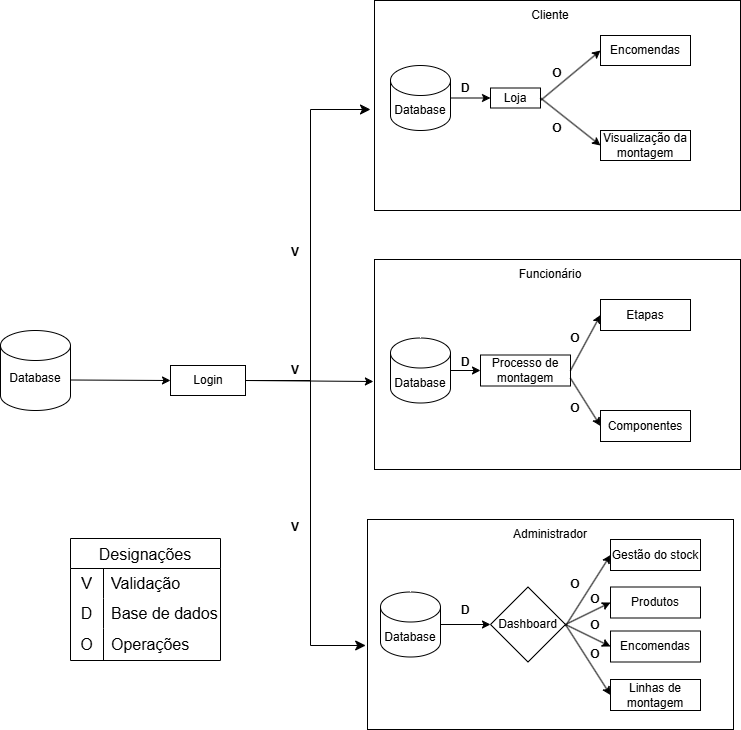

The diagram above was exported from draw.io. Its source (the exported page's mxGraphModel, read from the mxfile embedded in the PNG):
<mxGraphModel dx="1434" dy="746" grid="1" gridSize="10" guides="1" tooltips="1" connect="1" arrows="1" fold="1" page="1" pageScale="1" pageWidth="827" pageHeight="1169" math="0" shadow="0">
  <root>
    <mxCell id="0" />
    <mxCell id="1" parent="0" />
    <mxCell id="oBYbGw0NECLEIBB4RtEo-1" value="" style="shape=cylinder3;whiteSpace=wrap;html=1;boundedLbl=1;backgroundOutline=1;size=15;" vertex="1" parent="1">
      <mxGeometry x="40" y="341" width="70" height="80" as="geometry" />
    </mxCell>
    <mxCell id="oBYbGw0NECLEIBB4RtEo-2" value="Database&lt;div&gt;&lt;br&gt;&lt;/div&gt;" style="text;html=1;align=center;verticalAlign=middle;whiteSpace=wrap;rounded=0;" vertex="1" parent="1">
      <mxGeometry x="45" y="381" width="60" height="30" as="geometry" />
    </mxCell>
    <mxCell id="oBYbGw0NECLEIBB4RtEo-3" value="" style="rounded=0;whiteSpace=wrap;html=1;" vertex="1" parent="1">
      <mxGeometry x="210" y="376" width="75" height="30" as="geometry" />
    </mxCell>
    <mxCell id="oBYbGw0NECLEIBB4RtEo-4" value="Login" style="text;html=1;align=center;verticalAlign=middle;whiteSpace=wrap;rounded=0;" vertex="1" parent="1">
      <mxGeometry x="217.5" y="376" width="60" height="30" as="geometry" />
    </mxCell>
    <mxCell id="oBYbGw0NECLEIBB4RtEo-5" value="" style="endArrow=classic;html=1;rounded=0;" edge="1" parent="1">
      <mxGeometry width="50" height="50" relative="1" as="geometry">
        <mxPoint x="110" y="390.5" as="sourcePoint" />
        <mxPoint x="210" y="391" as="targetPoint" />
      </mxGeometry>
    </mxCell>
    <mxCell id="oBYbGw0NECLEIBB4RtEo-6" value="" style="edgeStyle=elbowEdgeStyle;elbow=horizontal;endArrow=classic;html=1;curved=0;rounded=0;endSize=8;startSize=8;exitX=1;exitY=0.5;exitDx=0;exitDy=0;" edge="1" parent="1" source="oBYbGw0NECLEIBB4RtEo-3">
      <mxGeometry width="50" height="50" relative="1" as="geometry">
        <mxPoint x="285" y="320" as="sourcePoint" />
        <mxPoint x="410" y="120" as="targetPoint" />
        <Array as="points">
          <mxPoint x="350" y="340" />
        </Array>
      </mxGeometry>
    </mxCell>
    <mxCell id="oBYbGw0NECLEIBB4RtEo-7" value="" style="rounded=0;whiteSpace=wrap;html=1;" vertex="1" parent="1">
      <mxGeometry x="414" y="11" width="366" height="210" as="geometry" />
    </mxCell>
    <mxCell id="oBYbGw0NECLEIBB4RtEo-8" value="Cliente" style="text;html=1;align=center;verticalAlign=middle;whiteSpace=wrap;rounded=0;" vertex="1" parent="1">
      <mxGeometry x="560" y="11" width="60" height="30" as="geometry" />
    </mxCell>
    <mxCell id="oBYbGw0NECLEIBB4RtEo-9" value="Database" style="shape=cylinder3;whiteSpace=wrap;html=1;boundedLbl=1;backgroundOutline=1;size=15;" vertex="1" parent="1">
      <mxGeometry x="430" y="76" width="60" height="65" as="geometry" />
    </mxCell>
    <mxCell id="oBYbGw0NECLEIBB4RtEo-11" value="Encomendas" style="rounded=0;whiteSpace=wrap;html=1;" vertex="1" parent="1">
      <mxGeometry x="640" y="46" width="90" height="30" as="geometry" />
    </mxCell>
    <mxCell id="oBYbGw0NECLEIBB4RtEo-21" value="Loja" style="rounded=0;whiteSpace=wrap;html=1;" vertex="1" parent="1">
      <mxGeometry x="530" y="98.5" width="50" height="20" as="geometry" />
    </mxCell>
    <mxCell id="oBYbGw0NECLEIBB4RtEo-22" value="" style="endArrow=classic;html=1;rounded=0;entryX=0;entryY=0.5;entryDx=0;entryDy=0;exitX=1;exitY=0.5;exitDx=0;exitDy=0;exitPerimeter=0;" edge="1" parent="1" source="oBYbGw0NECLEIBB4RtEo-9" target="oBYbGw0NECLEIBB4RtEo-21">
      <mxGeometry width="50" height="50" relative="1" as="geometry">
        <mxPoint x="490" y="121" as="sourcePoint" />
        <mxPoint x="540" y="71" as="targetPoint" />
      </mxGeometry>
    </mxCell>
    <mxCell id="oBYbGw0NECLEIBB4RtEo-24" value="" style="endArrow=classic;html=1;rounded=0;entryX=0;entryY=0.5;entryDx=0;entryDy=0;" edge="1" parent="1" target="oBYbGw0NECLEIBB4RtEo-11">
      <mxGeometry width="50" height="50" relative="1" as="geometry">
        <mxPoint x="580" y="111" as="sourcePoint" />
        <mxPoint x="630" y="61" as="targetPoint" />
      </mxGeometry>
    </mxCell>
    <mxCell id="oBYbGw0NECLEIBB4RtEo-25" value="" style="endArrow=classic;html=1;rounded=0;exitX=1;exitY=0.5;exitDx=0;exitDy=0;entryX=0;entryY=0.5;entryDx=0;entryDy=0;" edge="1" parent="1" source="oBYbGw0NECLEIBB4RtEo-21" target="oBYbGw0NECLEIBB4RtEo-26">
      <mxGeometry width="50" height="50" relative="1" as="geometry">
        <mxPoint x="590" y="148.5" as="sourcePoint" />
        <mxPoint x="620" y="101" as="targetPoint" />
      </mxGeometry>
    </mxCell>
    <mxCell id="oBYbGw0NECLEIBB4RtEo-26" value="Visualização da montagem" style="rounded=0;whiteSpace=wrap;html=1;" vertex="1" parent="1">
      <mxGeometry x="640" y="141" width="90" height="30" as="geometry" />
    </mxCell>
    <mxCell id="oBYbGw0NECLEIBB4RtEo-27" value="&lt;b&gt;D&lt;/b&gt;" style="text;html=1;align=center;verticalAlign=middle;whiteSpace=wrap;rounded=0;" vertex="1" parent="1">
      <mxGeometry x="490" y="91" width="30" height="15" as="geometry" />
    </mxCell>
    <mxCell id="oBYbGw0NECLEIBB4RtEo-28" value="&lt;b&gt;O&lt;/b&gt;" style="text;html=1;align=center;verticalAlign=middle;whiteSpace=wrap;rounded=0;" vertex="1" parent="1">
      <mxGeometry x="582" y="76" width="30" height="15" as="geometry" />
    </mxCell>
    <mxCell id="oBYbGw0NECLEIBB4RtEo-29" value="&lt;b&gt;O&lt;/b&gt;" style="text;html=1;align=center;verticalAlign=middle;whiteSpace=wrap;rounded=0;" vertex="1" parent="1">
      <mxGeometry x="582" y="131" width="30" height="15" as="geometry" />
    </mxCell>
    <mxCell id="oBYbGw0NECLEIBB4RtEo-30" value="" style="rounded=0;whiteSpace=wrap;html=1;" vertex="1" parent="1">
      <mxGeometry x="414" y="270" width="366" height="210" as="geometry" />
    </mxCell>
    <mxCell id="oBYbGw0NECLEIBB4RtEo-31" value="Funcionário" style="text;html=1;align=center;verticalAlign=middle;whiteSpace=wrap;rounded=0;" vertex="1" parent="1">
      <mxGeometry x="560" y="270" width="60" height="30" as="geometry" />
    </mxCell>
    <mxCell id="oBYbGw0NECLEIBB4RtEo-32" value="Database" style="shape=cylinder3;whiteSpace=wrap;html=1;boundedLbl=1;backgroundOutline=1;size=15;" vertex="1" parent="1">
      <mxGeometry x="430" y="348.5" width="60" height="65" as="geometry" />
    </mxCell>
    <mxCell id="oBYbGw0NECLEIBB4RtEo-33" value="Processo de montagem" style="rounded=0;whiteSpace=wrap;html=1;" vertex="1" parent="1">
      <mxGeometry x="520" y="365.5" width="90" height="31" as="geometry" />
    </mxCell>
    <mxCell id="oBYbGw0NECLEIBB4RtEo-34" value="Etapas" style="rounded=0;whiteSpace=wrap;html=1;" vertex="1" parent="1">
      <mxGeometry x="640" y="310" width="90" height="31" as="geometry" />
    </mxCell>
    <mxCell id="oBYbGw0NECLEIBB4RtEo-35" value="Componentes" style="rounded=0;whiteSpace=wrap;html=1;" vertex="1" parent="1">
      <mxGeometry x="640" y="421" width="90" height="31" as="geometry" />
    </mxCell>
    <mxCell id="oBYbGw0NECLEIBB4RtEo-36" value="" style="endArrow=classic;html=1;rounded=0;exitX=1;exitY=0.5;exitDx=0;exitDy=0;exitPerimeter=0;" edge="1" parent="1" source="oBYbGw0NECLEIBB4RtEo-32" target="oBYbGw0NECLEIBB4RtEo-33">
      <mxGeometry width="50" height="50" relative="1" as="geometry">
        <mxPoint x="480" y="391" as="sourcePoint" />
        <mxPoint x="530" y="341" as="targetPoint" />
      </mxGeometry>
    </mxCell>
    <mxCell id="oBYbGw0NECLEIBB4RtEo-38" value="&lt;b&gt;D&lt;/b&gt;" style="text;html=1;align=center;verticalAlign=middle;whiteSpace=wrap;rounded=0;" vertex="1" parent="1">
      <mxGeometry x="490" y="365.5" width="30" height="15" as="geometry" />
    </mxCell>
    <mxCell id="oBYbGw0NECLEIBB4RtEo-39" value="" style="endArrow=classic;html=1;rounded=0;entryX=0;entryY=0.5;entryDx=0;entryDy=0;exitX=1;exitY=0.5;exitDx=0;exitDy=0;" edge="1" parent="1" source="oBYbGw0NECLEIBB4RtEo-33" target="oBYbGw0NECLEIBB4RtEo-34">
      <mxGeometry width="50" height="50" relative="1" as="geometry">
        <mxPoint x="610" y="390" as="sourcePoint" />
        <mxPoint x="670" y="340" as="targetPoint" />
      </mxGeometry>
    </mxCell>
    <mxCell id="oBYbGw0NECLEIBB4RtEo-42" value="" style="endArrow=classic;html=1;rounded=0;exitX=1;exitY=0.75;exitDx=0;exitDy=0;entryX=0;entryY=0.5;entryDx=0;entryDy=0;" edge="1" parent="1" source="oBYbGw0NECLEIBB4RtEo-33" target="oBYbGw0NECLEIBB4RtEo-35">
      <mxGeometry width="50" height="50" relative="1" as="geometry">
        <mxPoint x="612" y="376" as="sourcePoint" />
        <mxPoint x="672" y="423" as="targetPoint" />
      </mxGeometry>
    </mxCell>
    <mxCell id="oBYbGw0NECLEIBB4RtEo-43" value="" style="endArrow=classic;html=1;rounded=0;entryX=-0.003;entryY=0.581;entryDx=0;entryDy=0;entryPerimeter=0;exitX=1;exitY=0.5;exitDx=0;exitDy=0;" edge="1" parent="1" source="oBYbGw0NECLEIBB4RtEo-3" target="oBYbGw0NECLEIBB4RtEo-30">
      <mxGeometry width="50" height="50" relative="1" as="geometry">
        <mxPoint x="285" y="390.5" as="sourcePoint" />
        <mxPoint x="385" y="391" as="targetPoint" />
      </mxGeometry>
    </mxCell>
    <mxCell id="oBYbGw0NECLEIBB4RtEo-44" value="&lt;b&gt;O&lt;/b&gt;" style="text;html=1;align=center;verticalAlign=middle;whiteSpace=wrap;rounded=0;" vertex="1" parent="1">
      <mxGeometry x="600" y="341" width="30" height="15" as="geometry" />
    </mxCell>
    <mxCell id="oBYbGw0NECLEIBB4RtEo-45" value="&lt;b&gt;O&lt;/b&gt;" style="text;html=1;align=center;verticalAlign=middle;whiteSpace=wrap;rounded=0;" vertex="1" parent="1">
      <mxGeometry x="600" y="411" width="30" height="15" as="geometry" />
    </mxCell>
    <mxCell id="oBYbGw0NECLEIBB4RtEo-46" value="" style="rounded=0;whiteSpace=wrap;html=1;" vertex="1" parent="1">
      <mxGeometry x="407" y="530" width="366" height="210" as="geometry" />
    </mxCell>
    <mxCell id="oBYbGw0NECLEIBB4RtEo-47" value="Administrador" style="text;html=1;align=center;verticalAlign=middle;whiteSpace=wrap;rounded=0;" vertex="1" parent="1">
      <mxGeometry x="560" y="530" width="60" height="30" as="geometry" />
    </mxCell>
    <mxCell id="oBYbGw0NECLEIBB4RtEo-48" value="Database" style="shape=cylinder3;whiteSpace=wrap;html=1;boundedLbl=1;backgroundOutline=1;size=15;" vertex="1" parent="1">
      <mxGeometry x="420" y="602.5" width="60" height="65" as="geometry" />
    </mxCell>
    <mxCell id="oBYbGw0NECLEIBB4RtEo-49" value="Dashboard" style="rhombus;whiteSpace=wrap;html=1;" vertex="1" parent="1">
      <mxGeometry x="530" y="597.5" width="75" height="75" as="geometry" />
    </mxCell>
    <mxCell id="oBYbGw0NECLEIBB4RtEo-50" value="" style="endArrow=classic;html=1;rounded=0;exitX=1;exitY=0.5;exitDx=0;exitDy=0;exitPerimeter=0;entryX=0;entryY=0.5;entryDx=0;entryDy=0;" edge="1" parent="1" source="oBYbGw0NECLEIBB4RtEo-48" target="oBYbGw0NECLEIBB4RtEo-49">
      <mxGeometry width="50" height="50" relative="1" as="geometry">
        <mxPoint x="490" y="640" as="sourcePoint" />
        <mxPoint x="530" y="638" as="targetPoint" />
      </mxGeometry>
    </mxCell>
    <mxCell id="oBYbGw0NECLEIBB4RtEo-51" value="Gestão do stock" style="rounded=0;whiteSpace=wrap;html=1;" vertex="1" parent="1">
      <mxGeometry x="650" y="550" width="90" height="31" as="geometry" />
    </mxCell>
    <mxCell id="oBYbGw0NECLEIBB4RtEo-52" value="Produtos" style="rounded=0;whiteSpace=wrap;html=1;" vertex="1" parent="1">
      <mxGeometry x="650" y="597.5" width="90" height="31" as="geometry" />
    </mxCell>
    <mxCell id="oBYbGw0NECLEIBB4RtEo-53" value="Encomendas" style="rounded=0;whiteSpace=wrap;html=1;" vertex="1" parent="1">
      <mxGeometry x="650" y="641.5" width="90" height="31" as="geometry" />
    </mxCell>
    <mxCell id="oBYbGw0NECLEIBB4RtEo-55" value="Linhas de montagem" style="rounded=0;whiteSpace=wrap;html=1;" vertex="1" parent="1">
      <mxGeometry x="650" y="690" width="90" height="31" as="geometry" />
    </mxCell>
    <mxCell id="oBYbGw0NECLEIBB4RtEo-56" value="" style="endArrow=classic;html=1;rounded=0;entryX=0;entryY=0.5;entryDx=0;entryDy=0;" edge="1" parent="1" target="oBYbGw0NECLEIBB4RtEo-51">
      <mxGeometry width="50" height="50" relative="1" as="geometry">
        <mxPoint x="605" y="636.5" as="sourcePoint" />
        <mxPoint x="655" y="586.5" as="targetPoint" />
      </mxGeometry>
    </mxCell>
    <mxCell id="oBYbGw0NECLEIBB4RtEo-57" value="" style="endArrow=classic;html=1;rounded=0;entryX=0;entryY=0.5;entryDx=0;entryDy=0;exitX=1;exitY=0.5;exitDx=0;exitDy=0;" edge="1" parent="1" source="oBYbGw0NECLEIBB4RtEo-49" target="oBYbGw0NECLEIBB4RtEo-52">
      <mxGeometry width="50" height="50" relative="1" as="geometry">
        <mxPoint x="610" y="630" as="sourcePoint" />
        <mxPoint x="650" y="588" as="targetPoint" />
      </mxGeometry>
    </mxCell>
    <mxCell id="oBYbGw0NECLEIBB4RtEo-58" value="" style="endArrow=classic;html=1;rounded=0;exitX=1;exitY=0.5;exitDx=0;exitDy=0;entryX=0;entryY=0.5;entryDx=0;entryDy=0;" edge="1" parent="1" source="oBYbGw0NECLEIBB4RtEo-49" target="oBYbGw0NECLEIBB4RtEo-53">
      <mxGeometry width="50" height="50" relative="1" as="geometry">
        <mxPoint x="605" y="667.5" as="sourcePoint" />
        <mxPoint x="655" y="617.5" as="targetPoint" />
      </mxGeometry>
    </mxCell>
    <mxCell id="oBYbGw0NECLEIBB4RtEo-59" value="" style="endArrow=classic;html=1;rounded=0;entryX=0;entryY=0.5;entryDx=0;entryDy=0;exitX=1;exitY=0.5;exitDx=0;exitDy=0;" edge="1" parent="1" source="oBYbGw0NECLEIBB4RtEo-49" target="oBYbGw0NECLEIBB4RtEo-55">
      <mxGeometry width="50" height="50" relative="1" as="geometry">
        <mxPoint x="610" y="630" as="sourcePoint" />
        <mxPoint x="700" y="539" as="targetPoint" />
      </mxGeometry>
    </mxCell>
    <mxCell id="oBYbGw0NECLEIBB4RtEo-62" value="" style="edgeStyle=elbowEdgeStyle;elbow=horizontal;endArrow=classic;html=1;curved=0;rounded=0;endSize=8;startSize=8;exitX=1;exitY=0.5;exitDx=0;exitDy=0;entryX=-0.005;entryY=0.6;entryDx=0;entryDy=0;entryPerimeter=0;" edge="1" parent="1" source="oBYbGw0NECLEIBB4RtEo-3" target="oBYbGw0NECLEIBB4RtEo-46">
      <mxGeometry width="50" height="50" relative="1" as="geometry">
        <mxPoint x="80" y="701" as="sourcePoint" />
        <mxPoint x="205" y="430" as="targetPoint" />
        <Array as="points">
          <mxPoint x="350" y="520" />
        </Array>
      </mxGeometry>
    </mxCell>
    <mxCell id="oBYbGw0NECLEIBB4RtEo-76" value="&lt;b&gt;D&lt;/b&gt;" style="text;html=1;align=center;verticalAlign=middle;whiteSpace=wrap;rounded=0;" vertex="1" parent="1">
      <mxGeometry x="490" y="613.5" width="30" height="15" as="geometry" />
    </mxCell>
    <mxCell id="oBYbGw0NECLEIBB4RtEo-77" value="&lt;b&gt;O&lt;/b&gt;" style="text;html=1;align=center;verticalAlign=middle;whiteSpace=wrap;rounded=0;" vertex="1" parent="1">
      <mxGeometry x="600" y="587.5" width="30" height="15" as="geometry" />
    </mxCell>
    <mxCell id="oBYbGw0NECLEIBB4RtEo-78" value="&lt;b&gt;O&lt;/b&gt;" style="text;html=1;align=center;verticalAlign=middle;whiteSpace=wrap;rounded=0;" vertex="1" parent="1">
      <mxGeometry x="620" y="602.5" width="30" height="15" as="geometry" />
    </mxCell>
    <mxCell id="oBYbGw0NECLEIBB4RtEo-79" value="&lt;b&gt;O&lt;/b&gt;" style="text;html=1;align=center;verticalAlign=middle;whiteSpace=wrap;rounded=0;" vertex="1" parent="1">
      <mxGeometry x="620" y="628.5" width="30" height="15" as="geometry" />
    </mxCell>
    <mxCell id="oBYbGw0NECLEIBB4RtEo-80" value="&lt;b&gt;O&lt;/b&gt;" style="text;html=1;align=center;verticalAlign=middle;whiteSpace=wrap;rounded=0;" vertex="1" parent="1">
      <mxGeometry x="620" y="657.5" width="30" height="15" as="geometry" />
    </mxCell>
    <mxCell id="oBYbGw0NECLEIBB4RtEo-81" value="&lt;b&gt;V&lt;/b&gt;" style="text;html=1;align=center;verticalAlign=middle;whiteSpace=wrap;rounded=0;" vertex="1" parent="1">
      <mxGeometry x="320" y="255" width="30" height="15" as="geometry" />
    </mxCell>
    <mxCell id="oBYbGw0NECLEIBB4RtEo-82" value="&lt;b&gt;V&lt;/b&gt;" style="text;html=1;align=center;verticalAlign=middle;whiteSpace=wrap;rounded=0;" vertex="1" parent="1">
      <mxGeometry x="320" y="373.5" width="30" height="15" as="geometry" />
    </mxCell>
    <mxCell id="oBYbGw0NECLEIBB4RtEo-83" value="&lt;b&gt;V&lt;/b&gt;" style="text;html=1;align=center;verticalAlign=middle;whiteSpace=wrap;rounded=0;" vertex="1" parent="1">
      <mxGeometry x="320" y="530" width="30" height="15" as="geometry" />
    </mxCell>
    <mxCell id="oBYbGw0NECLEIBB4RtEo-84" value="Designações" style="shape=table;startSize=30;container=1;collapsible=0;childLayout=tableLayout;fixedRows=1;rowLines=0;fontStyle=0;strokeColor=default;fontSize=16;" vertex="1" parent="1">
      <mxGeometry x="110" y="549" width="150" height="122" as="geometry" />
    </mxCell>
    <mxCell id="oBYbGw0NECLEIBB4RtEo-85" value="" style="shape=tableRow;horizontal=0;startSize=0;swimlaneHead=0;swimlaneBody=0;top=0;left=0;bottom=0;right=0;collapsible=0;dropTarget=0;fillColor=none;points=[[0,0.5],[1,0.5]];portConstraint=eastwest;strokeColor=inherit;fontSize=16;" vertex="1" parent="oBYbGw0NECLEIBB4RtEo-84">
      <mxGeometry y="30" width="150" height="30" as="geometry" />
    </mxCell>
    <mxCell id="oBYbGw0NECLEIBB4RtEo-86" value="V" style="shape=partialRectangle;html=1;whiteSpace=wrap;connectable=0;fillColor=none;top=0;left=0;bottom=0;right=0;overflow=hidden;pointerEvents=1;strokeColor=inherit;fontSize=16;" vertex="1" parent="oBYbGw0NECLEIBB4RtEo-85">
      <mxGeometry width="33" height="30" as="geometry">
        <mxRectangle width="33" height="30" as="alternateBounds" />
      </mxGeometry>
    </mxCell>
    <mxCell id="oBYbGw0NECLEIBB4RtEo-87" value="Validação" style="shape=partialRectangle;html=1;whiteSpace=wrap;connectable=0;fillColor=none;top=0;left=0;bottom=0;right=0;align=left;spacingLeft=6;overflow=hidden;strokeColor=inherit;fontSize=16;" vertex="1" parent="oBYbGw0NECLEIBB4RtEo-85">
      <mxGeometry x="33" width="117" height="30" as="geometry">
        <mxRectangle width="117" height="30" as="alternateBounds" />
      </mxGeometry>
    </mxCell>
    <mxCell id="oBYbGw0NECLEIBB4RtEo-88" value="" style="shape=tableRow;horizontal=0;startSize=0;swimlaneHead=0;swimlaneBody=0;top=0;left=0;bottom=0;right=0;collapsible=0;dropTarget=0;fillColor=none;points=[[0,0.5],[1,0.5]];portConstraint=eastwest;strokeColor=inherit;fontSize=16;" vertex="1" parent="oBYbGw0NECLEIBB4RtEo-84">
      <mxGeometry y="60" width="150" height="30" as="geometry" />
    </mxCell>
    <mxCell id="oBYbGw0NECLEIBB4RtEo-89" value="D" style="shape=partialRectangle;html=1;whiteSpace=wrap;connectable=0;fillColor=none;top=0;left=0;bottom=0;right=0;overflow=hidden;strokeColor=inherit;fontSize=16;" vertex="1" parent="oBYbGw0NECLEIBB4RtEo-88">
      <mxGeometry width="33" height="30" as="geometry">
        <mxRectangle width="33" height="30" as="alternateBounds" />
      </mxGeometry>
    </mxCell>
    <mxCell id="oBYbGw0NECLEIBB4RtEo-90" value="Base de dados" style="shape=partialRectangle;html=1;whiteSpace=wrap;connectable=0;fillColor=none;top=0;left=0;bottom=0;right=0;align=left;spacingLeft=6;overflow=hidden;strokeColor=inherit;fontSize=16;" vertex="1" parent="oBYbGw0NECLEIBB4RtEo-88">
      <mxGeometry x="33" width="117" height="30" as="geometry">
        <mxRectangle width="117" height="30" as="alternateBounds" />
      </mxGeometry>
    </mxCell>
    <mxCell id="oBYbGw0NECLEIBB4RtEo-91" value="" style="shape=tableRow;horizontal=0;startSize=0;swimlaneHead=0;swimlaneBody=0;top=0;left=0;bottom=0;right=0;collapsible=0;dropTarget=0;fillColor=none;points=[[0,0.5],[1,0.5]];portConstraint=eastwest;strokeColor=inherit;fontSize=16;" vertex="1" parent="oBYbGw0NECLEIBB4RtEo-84">
      <mxGeometry y="90" width="150" height="32" as="geometry" />
    </mxCell>
    <mxCell id="oBYbGw0NECLEIBB4RtEo-92" value="O" style="shape=partialRectangle;html=1;whiteSpace=wrap;connectable=0;fillColor=none;top=0;left=0;bottom=0;right=0;overflow=hidden;strokeColor=inherit;fontSize=16;" vertex="1" parent="oBYbGw0NECLEIBB4RtEo-91">
      <mxGeometry width="33" height="32" as="geometry">
        <mxRectangle width="33" height="32" as="alternateBounds" />
      </mxGeometry>
    </mxCell>
    <mxCell id="oBYbGw0NECLEIBB4RtEo-93" value="Operações" style="shape=partialRectangle;html=1;whiteSpace=wrap;connectable=0;fillColor=none;top=0;left=0;bottom=0;right=0;align=left;spacingLeft=6;overflow=hidden;strokeColor=inherit;fontSize=16;" vertex="1" parent="oBYbGw0NECLEIBB4RtEo-91">
      <mxGeometry x="33" width="117" height="32" as="geometry">
        <mxRectangle width="117" height="32" as="alternateBounds" />
      </mxGeometry>
    </mxCell>
  </root>
</mxGraphModel>